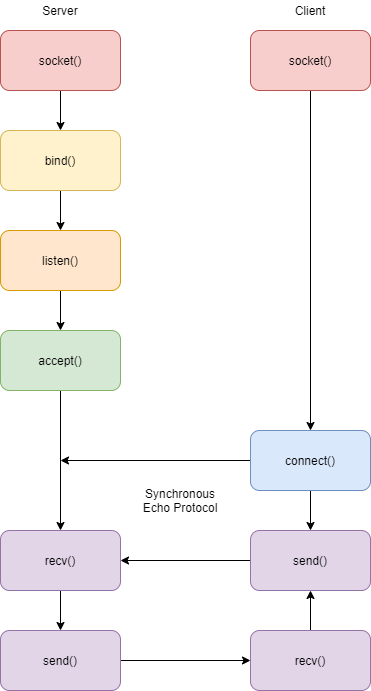

The diagram above was exported from draw.io. Its source (the exported page's mxGraphModel, read from the mxfile embedded in the PNG):
<mxGraphModel dx="1086" dy="966" grid="1" gridSize="10" guides="1" tooltips="1" connect="1" arrows="1" fold="1" page="1" pageScale="1" pageWidth="1100" pageHeight="850" math="0" shadow="0">
  <root>
    <mxCell id="0" />
    <mxCell id="1" parent="0" />
    <mxCell id="T6puzmxSUuKgNsgs_0qv-11" style="edgeStyle=orthogonalEdgeStyle;rounded=0;orthogonalLoop=1;jettySize=auto;html=1;entryX=0.5;entryY=0;entryDx=0;entryDy=0;" edge="1" parent="1" source="T6puzmxSUuKgNsgs_0qv-1" target="T6puzmxSUuKgNsgs_0qv-2">
      <mxGeometry relative="1" as="geometry" />
    </mxCell>
    <mxCell id="T6puzmxSUuKgNsgs_0qv-1" value="socket()" style="rounded=1;whiteSpace=wrap;html=1;fillColor=#f8cecc;strokeColor=#b85450;" vertex="1" parent="1">
      <mxGeometry x="280" y="100" width="120" height="60" as="geometry" />
    </mxCell>
    <mxCell id="T6puzmxSUuKgNsgs_0qv-12" style="edgeStyle=orthogonalEdgeStyle;rounded=0;orthogonalLoop=1;jettySize=auto;html=1;entryX=0.5;entryY=0;entryDx=0;entryDy=0;" edge="1" parent="1" source="T6puzmxSUuKgNsgs_0qv-2" target="T6puzmxSUuKgNsgs_0qv-3">
      <mxGeometry relative="1" as="geometry" />
    </mxCell>
    <mxCell id="T6puzmxSUuKgNsgs_0qv-2" value="bind()" style="rounded=1;whiteSpace=wrap;html=1;fillColor=#fff2cc;strokeColor=#d6b656;" vertex="1" parent="1">
      <mxGeometry x="280" y="200" width="120" height="60" as="geometry" />
    </mxCell>
    <mxCell id="T6puzmxSUuKgNsgs_0qv-13" style="edgeStyle=orthogonalEdgeStyle;rounded=0;orthogonalLoop=1;jettySize=auto;html=1;" edge="1" parent="1" source="T6puzmxSUuKgNsgs_0qv-3" target="T6puzmxSUuKgNsgs_0qv-4">
      <mxGeometry relative="1" as="geometry" />
    </mxCell>
    <mxCell id="T6puzmxSUuKgNsgs_0qv-3" value="listen()" style="rounded=1;whiteSpace=wrap;html=1;fillColor=#ffe6cc;strokeColor=#d79b00;" vertex="1" parent="1">
      <mxGeometry x="280" y="300" width="120" height="60" as="geometry" />
    </mxCell>
    <mxCell id="T6puzmxSUuKgNsgs_0qv-14" style="edgeStyle=orthogonalEdgeStyle;rounded=0;orthogonalLoop=1;jettySize=auto;html=1;entryX=0.5;entryY=0;entryDx=0;entryDy=0;" edge="1" parent="1" source="T6puzmxSUuKgNsgs_0qv-4" target="T6puzmxSUuKgNsgs_0qv-5">
      <mxGeometry relative="1" as="geometry" />
    </mxCell>
    <mxCell id="T6puzmxSUuKgNsgs_0qv-4" value="accept()" style="rounded=1;whiteSpace=wrap;html=1;fillColor=#d5e8d4;strokeColor=#82b366;" vertex="1" parent="1">
      <mxGeometry x="280" y="400" width="120" height="60" as="geometry" />
    </mxCell>
    <mxCell id="T6puzmxSUuKgNsgs_0qv-15" style="edgeStyle=orthogonalEdgeStyle;rounded=0;orthogonalLoop=1;jettySize=auto;html=1;entryX=0.5;entryY=0;entryDx=0;entryDy=0;" edge="1" parent="1" source="T6puzmxSUuKgNsgs_0qv-5" target="T6puzmxSUuKgNsgs_0qv-6">
      <mxGeometry relative="1" as="geometry" />
    </mxCell>
    <mxCell id="T6puzmxSUuKgNsgs_0qv-5" value="recv()" style="rounded=1;whiteSpace=wrap;html=1;fillColor=#e1d5e7;strokeColor=#9673a6;" vertex="1" parent="1">
      <mxGeometry x="280" y="600" width="120" height="60" as="geometry" />
    </mxCell>
    <mxCell id="T6puzmxSUuKgNsgs_0qv-20" style="edgeStyle=orthogonalEdgeStyle;rounded=0;orthogonalLoop=1;jettySize=auto;html=1;entryX=0;entryY=0.5;entryDx=0;entryDy=0;" edge="1" parent="1" source="T6puzmxSUuKgNsgs_0qv-6" target="T6puzmxSUuKgNsgs_0qv-7">
      <mxGeometry relative="1" as="geometry" />
    </mxCell>
    <mxCell id="T6puzmxSUuKgNsgs_0qv-6" value="send()" style="rounded=1;whiteSpace=wrap;html=1;fillColor=#e1d5e7;strokeColor=#9673a6;" vertex="1" parent="1">
      <mxGeometry x="280" y="700" width="120" height="60" as="geometry" />
    </mxCell>
    <mxCell id="T6puzmxSUuKgNsgs_0qv-21" style="edgeStyle=orthogonalEdgeStyle;rounded=0;orthogonalLoop=1;jettySize=auto;html=1;entryX=0.5;entryY=1;entryDx=0;entryDy=0;" edge="1" parent="1" source="T6puzmxSUuKgNsgs_0qv-7" target="T6puzmxSUuKgNsgs_0qv-8">
      <mxGeometry relative="1" as="geometry" />
    </mxCell>
    <mxCell id="T6puzmxSUuKgNsgs_0qv-7" value="recv()" style="rounded=1;whiteSpace=wrap;html=1;fillColor=#e1d5e7;strokeColor=#9673a6;" vertex="1" parent="1">
      <mxGeometry x="530" y="700" width="120" height="60" as="geometry" />
    </mxCell>
    <mxCell id="T6puzmxSUuKgNsgs_0qv-19" style="edgeStyle=orthogonalEdgeStyle;rounded=0;orthogonalLoop=1;jettySize=auto;html=1;entryX=1;entryY=0.5;entryDx=0;entryDy=0;" edge="1" parent="1" source="T6puzmxSUuKgNsgs_0qv-8" target="T6puzmxSUuKgNsgs_0qv-5">
      <mxGeometry relative="1" as="geometry" />
    </mxCell>
    <mxCell id="T6puzmxSUuKgNsgs_0qv-8" value="send()" style="rounded=1;whiteSpace=wrap;html=1;fillColor=#e1d5e7;strokeColor=#9673a6;" vertex="1" parent="1">
      <mxGeometry x="530" y="600" width="120" height="60" as="geometry" />
    </mxCell>
    <mxCell id="T6puzmxSUuKgNsgs_0qv-17" style="edgeStyle=orthogonalEdgeStyle;rounded=0;orthogonalLoop=1;jettySize=auto;html=1;" edge="1" parent="1" source="T6puzmxSUuKgNsgs_0qv-9">
      <mxGeometry relative="1" as="geometry">
        <mxPoint x="340" y="530" as="targetPoint" />
      </mxGeometry>
    </mxCell>
    <mxCell id="T6puzmxSUuKgNsgs_0qv-18" style="edgeStyle=orthogonalEdgeStyle;rounded=0;orthogonalLoop=1;jettySize=auto;html=1;entryX=0.5;entryY=0;entryDx=0;entryDy=0;" edge="1" parent="1" source="T6puzmxSUuKgNsgs_0qv-9" target="T6puzmxSUuKgNsgs_0qv-8">
      <mxGeometry relative="1" as="geometry" />
    </mxCell>
    <mxCell id="T6puzmxSUuKgNsgs_0qv-9" value="connect()" style="rounded=1;whiteSpace=wrap;html=1;fillColor=#dae8fc;strokeColor=#6c8ebf;" vertex="1" parent="1">
      <mxGeometry x="530" y="500" width="120" height="60" as="geometry" />
    </mxCell>
    <mxCell id="T6puzmxSUuKgNsgs_0qv-16" style="edgeStyle=orthogonalEdgeStyle;rounded=0;orthogonalLoop=1;jettySize=auto;html=1;entryX=0.5;entryY=0;entryDx=0;entryDy=0;" edge="1" parent="1" source="T6puzmxSUuKgNsgs_0qv-10" target="T6puzmxSUuKgNsgs_0qv-9">
      <mxGeometry relative="1" as="geometry" />
    </mxCell>
    <mxCell id="T6puzmxSUuKgNsgs_0qv-10" value="socket()" style="rounded=1;whiteSpace=wrap;html=1;fillColor=#f8cecc;strokeColor=#b85450;" vertex="1" parent="1">
      <mxGeometry x="530" y="100" width="120" height="60" as="geometry" />
    </mxCell>
    <mxCell id="T6puzmxSUuKgNsgs_0qv-22" value="Server" style="text;html=1;strokeColor=none;fillColor=none;align=center;verticalAlign=middle;whiteSpace=wrap;rounded=0;" vertex="1" parent="1">
      <mxGeometry x="320" y="70" width="40" height="20" as="geometry" />
    </mxCell>
    <mxCell id="T6puzmxSUuKgNsgs_0qv-23" value="Client" style="text;html=1;strokeColor=none;fillColor=none;align=center;verticalAlign=middle;whiteSpace=wrap;rounded=0;" vertex="1" parent="1">
      <mxGeometry x="570" y="70" width="40" height="20" as="geometry" />
    </mxCell>
    <mxCell id="T6puzmxSUuKgNsgs_0qv-24" value="Synchronous Echo Protocol" style="text;html=1;strokeColor=none;fillColor=none;align=center;verticalAlign=middle;whiteSpace=wrap;rounded=0;" vertex="1" parent="1">
      <mxGeometry x="420" y="560" width="80" height="20" as="geometry" />
    </mxCell>
  </root>
</mxGraphModel>